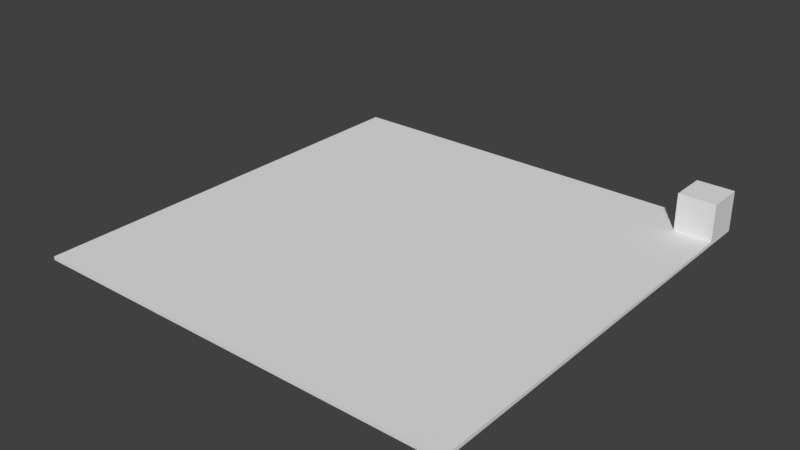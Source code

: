 # Source: home.blend  (saved by Blender 2.79.0; exported with 4.5.12 LTS)
import bpy
from mathutils import Matrix  # noqa: F401  (used for matrix-valued properties, if any)

bpy.ops.wm.read_factory_settings(use_empty=True)
scene = bpy.context.scene
scene.name = 'Scene'

# ---- collections
col_collection_1 = bpy.data.collections.new('Collection 1'); scene.collection.children.link(col_collection_1)

# ---- world
world_world = bpy.data.worlds.new('World'); scene.world = world_world
world_world.color = (0.05088, 0.05088, 0.05088)
world_world.use_sun_shadow = False
world_world.sun_shadow_jitter_overblur = 0.0
world_world.cycles.sampling_method = 'MANUAL'

# ---- meshes
me_cube_001 = bpy.data.meshes.new('Cube.001')
me_cube_001.from_pydata([(-1.0, -1.0, -1.0), (-1.0, -1.0, 1.0), (-1.0, 1.0, -1.0), (-1.0, 1.0, 1.0), (1.0, -1.0, -1.0), (1.0, -1.0, 1.0), (1.0, 1.0, -1.0), (1.0, 1.0, 1.0)], [], [(0, 1, 3, 2), (2, 3, 7, 6), (6, 7, 5, 4), (4, 5, 1, 0), (2, 6, 4, 0), (7, 3, 1, 5)])
me_cube_001.use_remesh_preserve_volume = False
me_cube_001.use_remesh_preserve_attributes = False
me_cube_001.use_mirror_vertex_groups = False
me_cube_001.update()
me_cube = bpy.data.meshes.new('Cube')
me_cube.from_pydata([(-1.0, -1.0, -1.0), (-1.0, -1.0, 1.0), (-1.0, 1.0, -1.0), (-1.0, 1.0, 1.0), (1.0, -1.0, -1.0), (1.0, -1.0, 1.0), (1.0, 1.0, -1.0), (1.0, 1.0, 1.0)], [], [(0, 1, 3, 2), (2, 3, 7, 6), (6, 7, 5, 4), (4, 5, 1, 0), (2, 6, 4, 0), (7, 3, 1, 5)])
me_cube.use_remesh_preserve_volume = False
me_cube.use_remesh_preserve_attributes = False
me_cube.use_mirror_vertex_groups = False
me_cube.update()

# ---- objects
ob_cube_001 = bpy.data.objects.new('Cube.001', me_cube_001)
ob_cube = bpy.data.objects.new('Cube', me_cube)

# ---- transforms, parenting, visibility, modifiers, constraints
ob_cube_001.location = (10.57, 10.57, 1.095)
ob_cube_001.lineart.crease_threshold = 0.0
ob_cube.location = (0.0, 0.0, 0.0)
ob_cube.scale = (11.57, 11.57, 0.09513)
ob_cube.lineart.crease_threshold = 0.0

# ---- collection membership
col_collection_1.objects.link(ob_cube_001)
col_collection_1.objects.link(ob_cube)

# ---- scene / render settings (as saved in the file)
scene.frame_start = 1; scene.frame_end = 250; scene.frame_set(1)
scene.render.engine = 'BLENDER_EEVEE_NEXT'
scene.render.resolution_percentage = 50
scene.render.dither_intensity = 0.0
scene.cycles.use_denoising = False
scene.cycles.samples = 128
scene.cycles.sampling_pattern = 'TABULATED_SOBOL'
scene.cycles.use_adaptive_sampling = False
scene.cycles.use_light_tree = False
scene.cycles.blur_glossy = 0.0
scene.cycles.sample_clamp_indirect = 0.0
scene.view_settings.view_transform = 'Standard'
bpy.context.view_layer.update()

# ---- added for rendering (the .blend has no active camera and no usable light): camera, sun
cam_auto = bpy.data.cameras.new('AutoCamera')
cam_auto.lens = 50.0
cam_auto.sensor_width = 36.0
cam_auto.clip_end = 1000.0
ob_auto_camera = bpy.data.objects.new('AutoCamera', cam_auto)
scene.collection.objects.link(ob_auto_camera)
ob_auto_camera.location = (30.3391, -36.4069, 25.2713)
ob_auto_camera.rotation_euler = (1.09748, -7.21219e-08, 0.694738)
scene.camera = ob_auto_camera
light_auto_sun = bpy.data.lights.new('AutoSun', 'SUN')
light_auto_sun.energy = 3.0
light_auto_sun.angle = 0.0523599
ob_auto_sun = bpy.data.objects.new('AutoSun', light_auto_sun)
scene.collection.objects.link(ob_auto_sun)
ob_auto_sun.rotation_euler = (0.872665, 0.174533, 0.523599)
bpy.context.view_layer.update()
